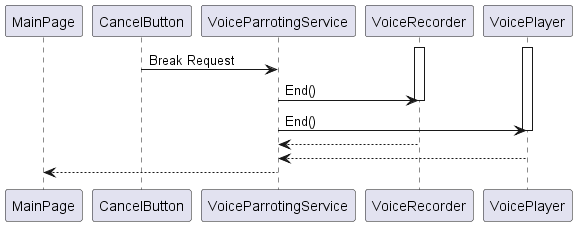

The diagram above was rendered by PlantUML. Its source (embedded in the PNG):
@startuml VoiceParrotingSequence_Cancel
participant MainPage
participant CancelButton
participant VoiceParrotingService as Service
' participant VoiceRecorder
' participant VoicePlayer

activate VoiceRecorder
activate VoicePlayer

CancelButton -> Service : Break Request


Service -> VoiceRecorder : End()
deactivate VoiceRecorder

Service -> VoicePlayer : End()
deactivate VoicePlayer

VoiceRecorder --> Service
VoicePlayer --> Service

Service --> MainPage 

@enduml